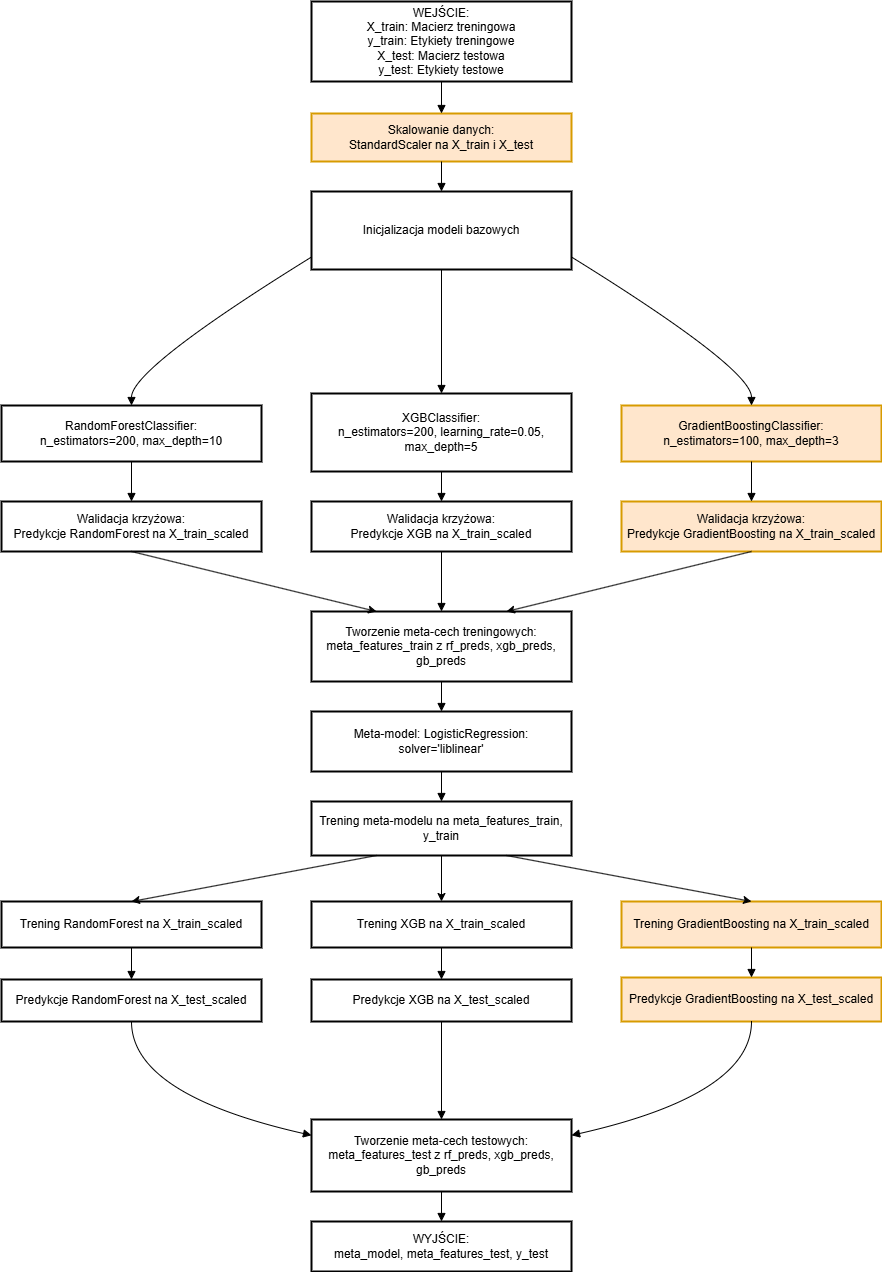

The diagram above was exported from draw.io. Its source (the exported page's mxGraphModel, read from the mxfile embedded in the PNG):
<mxGraphModel dx="2066" dy="1145" grid="1" gridSize="10" guides="1" tooltips="1" connect="1" arrows="1" fold="1" page="1" pageScale="1" pageWidth="827" pageHeight="1169" math="0" shadow="0">
  <root>
    <mxCell id="0" />
    <mxCell id="1" parent="0" />
    <mxCell id="fcerGukGKzjx6ZFE-2ao-1" value="WEJŚCIE: &#10; X_train: Macierz treningowa &#10; y_train: Etykiety treningowe &#10; X_test: Macierz testowa &#10; y_test: Etykiety testowe" style="whiteSpace=wrap;strokeWidth=2;" vertex="1" parent="1">
      <mxGeometry x="330" y="260" width="260" height="80" as="geometry" />
    </mxCell>
    <mxCell id="fcerGukGKzjx6ZFE-2ao-3" value="Skalowanie danych: &#10; StandardScaler na X_train i X_test" style="whiteSpace=wrap;strokeWidth=2;fillColor=#ffe6cc;strokeColor=#d79b00;" vertex="1" parent="1">
      <mxGeometry x="330" y="372" width="260" height="48" as="geometry" />
    </mxCell>
    <mxCell id="fcerGukGKzjx6ZFE-2ao-4" value="Inicjalizacja modeli bazowych" style="whiteSpace=wrap;strokeWidth=2;" vertex="1" parent="1">
      <mxGeometry x="330" y="450" width="260" height="78" as="geometry" />
    </mxCell>
    <mxCell id="fcerGukGKzjx6ZFE-2ao-5" value="RandomForestClassifier: &#10; n_estimators=200, max_depth=10" style="whiteSpace=wrap;strokeWidth=2;" vertex="1" parent="1">
      <mxGeometry x="20" y="664" width="260" height="56" as="geometry" />
    </mxCell>
    <mxCell id="fcerGukGKzjx6ZFE-2ao-6" value="XGBClassifier: &#10; n_estimators=200, learning_rate=0.05, max_depth=5" style="whiteSpace=wrap;strokeWidth=2;" vertex="1" parent="1">
      <mxGeometry x="330" y="652" width="260" height="78" as="geometry" />
    </mxCell>
    <mxCell id="fcerGukGKzjx6ZFE-2ao-7" value="GradientBoostingClassifier: &#10; n_estimators=100, max_depth=3" style="whiteSpace=wrap;strokeWidth=2;fillColor=#ffe6cc;strokeColor=#d79b00;" vertex="1" parent="1">
      <mxGeometry x="640" y="664" width="260" height="56" as="geometry" />
    </mxCell>
    <mxCell id="fcerGukGKzjx6ZFE-2ao-8" value="Walidacja krzyżowa: &#10; Predykcje RandomForest na X_train_scaled" style="whiteSpace=wrap;strokeWidth=2;" vertex="1" parent="1">
      <mxGeometry x="20" y="760" width="260" height="50" as="geometry" />
    </mxCell>
    <mxCell id="fcerGukGKzjx6ZFE-2ao-9" value="Walidacja krzyżowa: &#10; Predykcje XGB na X_train_scaled" style="whiteSpace=wrap;strokeWidth=2;" vertex="1" parent="1">
      <mxGeometry x="330" y="760" width="260" height="50" as="geometry" />
    </mxCell>
    <mxCell id="fcerGukGKzjx6ZFE-2ao-10" value="Walidacja krzyżowa: &#10; Predykcje GradientBoosting na X_train_scaled" style="whiteSpace=wrap;strokeWidth=2;fillColor=#ffe6cc;strokeColor=#d79b00;" vertex="1" parent="1">
      <mxGeometry x="640" y="760" width="260" height="50" as="geometry" />
    </mxCell>
    <mxCell id="fcerGukGKzjx6ZFE-2ao-11" value="Tworzenie meta-cech treningowych: &#10; meta_features_train z rf_preds, xgb_preds, gb_preds" style="whiteSpace=wrap;strokeWidth=2;" vertex="1" parent="1">
      <mxGeometry x="330" y="870" width="260" height="70" as="geometry" />
    </mxCell>
    <mxCell id="fcerGukGKzjx6ZFE-2ao-12" value="Meta-model: LogisticRegression: &#10; solver='liblinear'" style="whiteSpace=wrap;strokeWidth=2;" vertex="1" parent="1">
      <mxGeometry x="330" y="970" width="260" height="60" as="geometry" />
    </mxCell>
    <mxCell id="fcerGukGKzjx6ZFE-2ao-49" style="edgeStyle=orthogonalEdgeStyle;rounded=0;orthogonalLoop=1;jettySize=auto;html=1;" edge="1" parent="1" source="fcerGukGKzjx6ZFE-2ao-13" target="fcerGukGKzjx6ZFE-2ao-15">
      <mxGeometry relative="1" as="geometry" />
    </mxCell>
    <mxCell id="fcerGukGKzjx6ZFE-2ao-13" value="Trening meta-modelu na meta_features_train, y_train" style="whiteSpace=wrap;strokeWidth=2;" vertex="1" parent="1">
      <mxGeometry x="330" y="1060" width="260" height="54" as="geometry" />
    </mxCell>
    <mxCell id="fcerGukGKzjx6ZFE-2ao-14" value="Trening RandomForest na X_train_scaled" style="whiteSpace=wrap;strokeWidth=2;" vertex="1" parent="1">
      <mxGeometry x="20" y="1160" width="260" height="46" as="geometry" />
    </mxCell>
    <mxCell id="fcerGukGKzjx6ZFE-2ao-15" value="Trening XGB na X_train_scaled" style="whiteSpace=wrap;strokeWidth=2;" vertex="1" parent="1">
      <mxGeometry x="330" y="1160" width="260" height="46" as="geometry" />
    </mxCell>
    <mxCell id="fcerGukGKzjx6ZFE-2ao-16" value="Trening GradientBoosting na X_train_scaled" style="whiteSpace=wrap;strokeWidth=2;fillColor=#ffe6cc;strokeColor=#d79b00;" vertex="1" parent="1">
      <mxGeometry x="640" y="1160" width="260" height="46" as="geometry" />
    </mxCell>
    <mxCell id="fcerGukGKzjx6ZFE-2ao-17" value="Predykcje RandomForest na X_test_scaled" style="whiteSpace=wrap;strokeWidth=2;" vertex="1" parent="1">
      <mxGeometry x="20" y="1238" width="260" height="42" as="geometry" />
    </mxCell>
    <mxCell id="fcerGukGKzjx6ZFE-2ao-18" value="Predykcje XGB na X_test_scaled" style="whiteSpace=wrap;strokeWidth=2;" vertex="1" parent="1">
      <mxGeometry x="330" y="1238" width="260" height="42" as="geometry" />
    </mxCell>
    <mxCell id="fcerGukGKzjx6ZFE-2ao-19" value="Predykcje GradientBoosting na X_test_scaled" style="whiteSpace=wrap;strokeWidth=2;fillColor=#ffe6cc;strokeColor=#d79b00;" vertex="1" parent="1">
      <mxGeometry x="640" y="1236" width="260" height="44" as="geometry" />
    </mxCell>
    <mxCell id="fcerGukGKzjx6ZFE-2ao-20" value="Tworzenie meta-cech testowych: &#10; meta_features_test z rf_preds, xgb_preds, gb_preds" style="whiteSpace=wrap;strokeWidth=2;" vertex="1" parent="1">
      <mxGeometry x="330" y="1378" width="260" height="72" as="geometry" />
    </mxCell>
    <mxCell id="fcerGukGKzjx6ZFE-2ao-21" value="WYJŚCIE: &#10; meta_model, meta_features_test, y_test" style="whiteSpace=wrap;strokeWidth=2;" vertex="1" parent="1">
      <mxGeometry x="330" y="1480" width="260" height="50" as="geometry" />
    </mxCell>
    <mxCell id="fcerGukGKzjx6ZFE-2ao-22" value="" style="curved=1;startArrow=none;endArrow=block;exitX=0.5;exitY=1;entryX=0.5;entryY=0;rounded=0;entryDx=0;entryDy=0;" edge="1" parent="1" source="fcerGukGKzjx6ZFE-2ao-1" target="fcerGukGKzjx6ZFE-2ao-3">
      <mxGeometry relative="1" as="geometry">
        <Array as="points" />
        <mxPoint x="459.5" y="268" as="targetPoint" />
      </mxGeometry>
    </mxCell>
    <mxCell id="fcerGukGKzjx6ZFE-2ao-24" value="" style="curved=1;startArrow=none;endArrow=block;exitX=0.5;exitY=1;entryX=0.5;entryY=0;rounded=0;" edge="1" parent="1" source="fcerGukGKzjx6ZFE-2ao-3" target="fcerGukGKzjx6ZFE-2ao-4">
      <mxGeometry relative="1" as="geometry">
        <Array as="points" />
      </mxGeometry>
    </mxCell>
    <mxCell id="fcerGukGKzjx6ZFE-2ao-25" value="" style="curved=1;startArrow=none;endArrow=block;exitX=0;exitY=0.84;entryX=0.5;entryY=0;rounded=0;" edge="1" parent="1" source="fcerGukGKzjx6ZFE-2ao-4" target="fcerGukGKzjx6ZFE-2ao-5">
      <mxGeometry relative="1" as="geometry">
        <Array as="points">
          <mxPoint x="150" y="627" />
        </Array>
      </mxGeometry>
    </mxCell>
    <mxCell id="fcerGukGKzjx6ZFE-2ao-26" value="" style="curved=1;startArrow=none;endArrow=block;exitX=0.5;exitY=1;entryX=0.5;entryY=0;rounded=0;" edge="1" parent="1" source="fcerGukGKzjx6ZFE-2ao-4" target="fcerGukGKzjx6ZFE-2ao-6">
      <mxGeometry relative="1" as="geometry">
        <Array as="points" />
      </mxGeometry>
    </mxCell>
    <mxCell id="fcerGukGKzjx6ZFE-2ao-27" value="" style="curved=1;startArrow=none;endArrow=block;exitX=1;exitY=0.84;entryX=0.5;entryY=0;rounded=0;" edge="1" parent="1" source="fcerGukGKzjx6ZFE-2ao-4" target="fcerGukGKzjx6ZFE-2ao-7">
      <mxGeometry relative="1" as="geometry">
        <Array as="points">
          <mxPoint x="770" y="627" />
        </Array>
      </mxGeometry>
    </mxCell>
    <mxCell id="fcerGukGKzjx6ZFE-2ao-28" value="" style="curved=1;startArrow=none;endArrow=block;exitX=0.5;exitY=1;entryX=0.5;entryY=0;rounded=0;" edge="1" parent="1" source="fcerGukGKzjx6ZFE-2ao-5" target="fcerGukGKzjx6ZFE-2ao-8">
      <mxGeometry relative="1" as="geometry">
        <Array as="points" />
      </mxGeometry>
    </mxCell>
    <mxCell id="fcerGukGKzjx6ZFE-2ao-29" value="" style="curved=1;startArrow=none;endArrow=block;exitX=0.5;exitY=1;entryX=0.5;entryY=0;rounded=0;" edge="1" parent="1" source="fcerGukGKzjx6ZFE-2ao-6" target="fcerGukGKzjx6ZFE-2ao-9">
      <mxGeometry relative="1" as="geometry">
        <Array as="points" />
      </mxGeometry>
    </mxCell>
    <mxCell id="fcerGukGKzjx6ZFE-2ao-30" value="" style="curved=1;startArrow=none;endArrow=block;exitX=0.5;exitY=1;entryX=0.5;entryY=0;rounded=0;" edge="1" parent="1" source="fcerGukGKzjx6ZFE-2ao-7" target="fcerGukGKzjx6ZFE-2ao-10">
      <mxGeometry relative="1" as="geometry">
        <Array as="points" />
      </mxGeometry>
    </mxCell>
    <mxCell id="fcerGukGKzjx6ZFE-2ao-32" value="" style="curved=1;startArrow=none;endArrow=block;exitX=0.5;exitY=1;entryX=0.5;entryY=0;rounded=0;" edge="1" parent="1" source="fcerGukGKzjx6ZFE-2ao-9" target="fcerGukGKzjx6ZFE-2ao-11">
      <mxGeometry relative="1" as="geometry">
        <Array as="points" />
      </mxGeometry>
    </mxCell>
    <mxCell id="fcerGukGKzjx6ZFE-2ao-34" value="" style="curved=1;startArrow=none;endArrow=block;exitX=0.5;exitY=1;entryX=0.5;entryY=0;rounded=0;" edge="1" parent="1" source="fcerGukGKzjx6ZFE-2ao-11" target="fcerGukGKzjx6ZFE-2ao-12">
      <mxGeometry relative="1" as="geometry">
        <Array as="points" />
      </mxGeometry>
    </mxCell>
    <mxCell id="fcerGukGKzjx6ZFE-2ao-35" value="" style="curved=1;startArrow=none;endArrow=block;exitX=0.5;exitY=1;entryX=0.5;entryY=0;rounded=0;" edge="1" parent="1" source="fcerGukGKzjx6ZFE-2ao-12" target="fcerGukGKzjx6ZFE-2ao-13">
      <mxGeometry relative="1" as="geometry">
        <Array as="points" />
      </mxGeometry>
    </mxCell>
    <mxCell id="fcerGukGKzjx6ZFE-2ao-39" value="" style="curved=1;startArrow=none;endArrow=block;exitX=0.5;exitY=1;entryX=0.5;entryY=0;rounded=0;" edge="1" parent="1" source="fcerGukGKzjx6ZFE-2ao-14" target="fcerGukGKzjx6ZFE-2ao-17">
      <mxGeometry relative="1" as="geometry">
        <Array as="points" />
      </mxGeometry>
    </mxCell>
    <mxCell id="fcerGukGKzjx6ZFE-2ao-40" value="" style="curved=1;startArrow=none;endArrow=block;exitX=0.5;exitY=1;entryX=0.5;entryY=0;rounded=0;" edge="1" parent="1" source="fcerGukGKzjx6ZFE-2ao-15" target="fcerGukGKzjx6ZFE-2ao-18">
      <mxGeometry relative="1" as="geometry">
        <Array as="points" />
      </mxGeometry>
    </mxCell>
    <mxCell id="fcerGukGKzjx6ZFE-2ao-41" value="" style="curved=1;startArrow=none;endArrow=block;exitX=0.5;exitY=1;entryX=0.5;entryY=0;rounded=0;" edge="1" parent="1" source="fcerGukGKzjx6ZFE-2ao-16" target="fcerGukGKzjx6ZFE-2ao-19">
      <mxGeometry relative="1" as="geometry">
        <Array as="points" />
      </mxGeometry>
    </mxCell>
    <mxCell id="fcerGukGKzjx6ZFE-2ao-42" value="" style="curved=1;startArrow=none;endArrow=block;exitX=0.5;exitY=1;entryX=0;entryY=0.22;rounded=0;" edge="1" parent="1" source="fcerGukGKzjx6ZFE-2ao-17" target="fcerGukGKzjx6ZFE-2ao-20">
      <mxGeometry relative="1" as="geometry">
        <Array as="points">
          <mxPoint x="150" y="1353" />
        </Array>
      </mxGeometry>
    </mxCell>
    <mxCell id="fcerGukGKzjx6ZFE-2ao-43" value="" style="curved=1;startArrow=none;endArrow=block;exitX=0.5;exitY=1;entryX=0.5;entryY=0;rounded=0;" edge="1" parent="1" source="fcerGukGKzjx6ZFE-2ao-18" target="fcerGukGKzjx6ZFE-2ao-20">
      <mxGeometry relative="1" as="geometry">
        <Array as="points" />
      </mxGeometry>
    </mxCell>
    <mxCell id="fcerGukGKzjx6ZFE-2ao-44" value="" style="curved=1;startArrow=none;endArrow=block;exitX=0.5;exitY=1;entryX=1;entryY=0.22;rounded=0;" edge="1" parent="1" source="fcerGukGKzjx6ZFE-2ao-19" target="fcerGukGKzjx6ZFE-2ao-20">
      <mxGeometry relative="1" as="geometry">
        <Array as="points">
          <mxPoint x="770" y="1353" />
        </Array>
      </mxGeometry>
    </mxCell>
    <mxCell id="fcerGukGKzjx6ZFE-2ao-45" value="" style="curved=1;startArrow=none;endArrow=block;exitX=0.5;exitY=1;entryX=0.5;entryY=0;rounded=0;" edge="1" parent="1" source="fcerGukGKzjx6ZFE-2ao-20">
      <mxGeometry relative="1" as="geometry">
        <Array as="points" />
        <mxPoint x="460" y="1480" as="targetPoint" />
      </mxGeometry>
    </mxCell>
    <mxCell id="fcerGukGKzjx6ZFE-2ao-46" value="" style="endArrow=classic;html=1;rounded=0;exitX=0.5;exitY=1;exitDx=0;exitDy=0;entryX=0.25;entryY=0;entryDx=0;entryDy=0;" edge="1" parent="1" source="fcerGukGKzjx6ZFE-2ao-8" target="fcerGukGKzjx6ZFE-2ao-11">
      <mxGeometry width="50" height="50" relative="1" as="geometry">
        <mxPoint x="390" y="1110" as="sourcePoint" />
        <mxPoint x="440" y="1060" as="targetPoint" />
      </mxGeometry>
    </mxCell>
    <mxCell id="fcerGukGKzjx6ZFE-2ao-47" value="" style="endArrow=classic;html=1;rounded=0;exitX=0.5;exitY=1;exitDx=0;exitDy=0;entryX=0.75;entryY=0;entryDx=0;entryDy=0;" edge="1" parent="1" source="fcerGukGKzjx6ZFE-2ao-10" target="fcerGukGKzjx6ZFE-2ao-11">
      <mxGeometry width="50" height="50" relative="1" as="geometry">
        <mxPoint x="390" y="1110" as="sourcePoint" />
        <mxPoint x="440" y="1060" as="targetPoint" />
      </mxGeometry>
    </mxCell>
    <mxCell id="fcerGukGKzjx6ZFE-2ao-50" value="" style="endArrow=classic;html=1;rounded=0;entryX=0.5;entryY=0;entryDx=0;entryDy=0;exitX=0.75;exitY=1;exitDx=0;exitDy=0;" edge="1" parent="1" source="fcerGukGKzjx6ZFE-2ao-13" target="fcerGukGKzjx6ZFE-2ao-16">
      <mxGeometry width="50" height="50" relative="1" as="geometry">
        <mxPoint x="390" y="1110" as="sourcePoint" />
        <mxPoint x="440" y="1060" as="targetPoint" />
      </mxGeometry>
    </mxCell>
    <mxCell id="fcerGukGKzjx6ZFE-2ao-51" value="" style="endArrow=classic;html=1;rounded=0;exitX=0.25;exitY=1;exitDx=0;exitDy=0;entryX=0.5;entryY=0;entryDx=0;entryDy=0;" edge="1" parent="1" source="fcerGukGKzjx6ZFE-2ao-13" target="fcerGukGKzjx6ZFE-2ao-14">
      <mxGeometry width="50" height="50" relative="1" as="geometry">
        <mxPoint x="390" y="1110" as="sourcePoint" />
        <mxPoint x="440" y="1060" as="targetPoint" />
      </mxGeometry>
    </mxCell>
  </root>
</mxGraphModel>